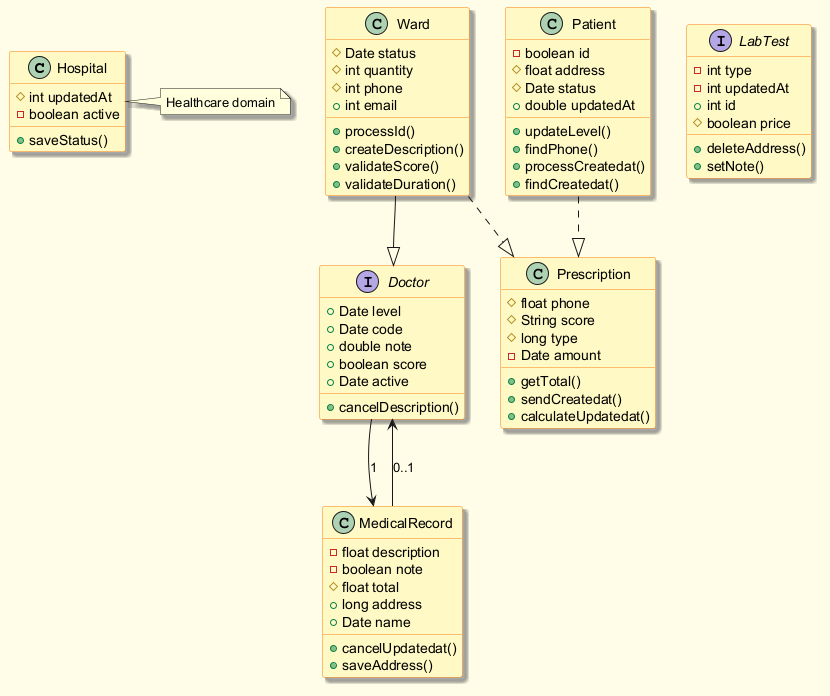

The diagram above was rendered by PlantUML. Its source (embedded in the PNG):
@startuml
skinparam backgroundColor #FFFDE7
skinparam classBackgroundColor #FFF9C4
skinparam classBorderColor #F57F17
skinparam shadowing true
class Hospital {
  #int updatedAt
  -boolean active
  +saveStatus()
}
class Ward {
  #Date status
  #int quantity
  #int phone
  +int email
  +processId()
  +createDescription()
  +validateScore()
  +validateDuration()
}
interface LabTest {
  -int type
  -int updatedAt
  +int id
  #boolean price
  +deleteAddress()
  +setNote()
}
class Prescription {
  #float phone
  #String score
  #long type
  -Date amount
  +getTotal()
  +sendCreatedat()
  +calculateUpdatedat()
}
class MedicalRecord {
  -float description
  -boolean note
  #float total
  +long address
  +Date name
  +cancelUpdatedat()
  +saveAddress()
}
interface Doctor {
  +Date level
  +Date code
  +double note
  +boolean score
  +Date active
  +cancelDescription()
}
class Patient {
  -boolean id
  #float address
  #Date status
  +double updatedAt
  +updateLevel()
  +findPhone()
  +processCreatedat()
  +findCreatedat()
}
Doctor --> MedicalRecord : "1"
Ward --|> Doctor
MedicalRecord --> Doctor : "0..1"
Ward ..|> Prescription
Patient ..|> Prescription
note right of Hospital : Healthcare domain
@enduml